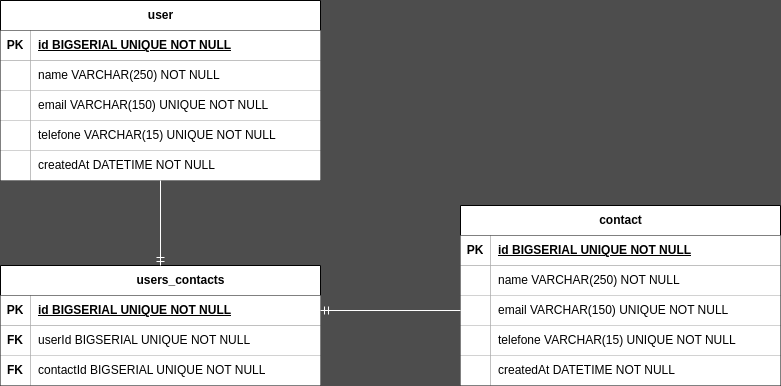

The diagram above was exported from draw.io. Its source (the exported page's mxGraphModel, read from the mxfile embedded in the PNG):
<mxGraphModel dx="810" dy="463" grid="1" gridSize="10" guides="1" tooltips="1" connect="1" arrows="1" fold="1" page="1" pageScale="1" pageWidth="827" pageHeight="1169" background="#4D4D4D" math="0" shadow="0">
  <root>
    <mxCell id="0" />
    <mxCell id="1" parent="0" />
    <mxCell id="uhkfCCTGbbvJBu8J3sYo-1" value="user" style="shape=table;startSize=30;container=1;collapsible=1;childLayout=tableLayout;fixedRows=1;rowLines=0;fontStyle=1;align=center;resizeLast=1;html=1;fillStyle=solid;fillColor=#FFFFFF;" vertex="1" parent="1">
      <mxGeometry x="30" y="105" width="320" height="180" as="geometry" />
    </mxCell>
    <mxCell id="uhkfCCTGbbvJBu8J3sYo-2" value="" style="shape=tableRow;horizontal=0;startSize=0;swimlaneHead=0;swimlaneBody=0;fillColor=none;collapsible=0;dropTarget=0;points=[[0,0.5],[1,0.5]];portConstraint=eastwest;top=0;left=0;right=0;bottom=1;" vertex="1" parent="uhkfCCTGbbvJBu8J3sYo-1">
      <mxGeometry y="30" width="320" height="30" as="geometry" />
    </mxCell>
    <mxCell id="uhkfCCTGbbvJBu8J3sYo-3" value="PK" style="shape=partialRectangle;connectable=0;top=0;left=0;bottom=0;right=0;fontStyle=1;overflow=hidden;whiteSpace=wrap;html=1;" vertex="1" parent="uhkfCCTGbbvJBu8J3sYo-2">
      <mxGeometry width="30" height="30" as="geometry">
        <mxRectangle width="30" height="30" as="alternateBounds" />
      </mxGeometry>
    </mxCell>
    <mxCell id="uhkfCCTGbbvJBu8J3sYo-4" value="id BIGSERIAL UNIQUE NOT NULL" style="shape=partialRectangle;connectable=0;top=0;left=0;bottom=0;right=0;align=left;spacingLeft=6;fontStyle=5;overflow=hidden;whiteSpace=wrap;html=1;" vertex="1" parent="uhkfCCTGbbvJBu8J3sYo-2">
      <mxGeometry x="30" width="290" height="30" as="geometry">
        <mxRectangle width="290" height="30" as="alternateBounds" />
      </mxGeometry>
    </mxCell>
    <mxCell id="uhkfCCTGbbvJBu8J3sYo-5" value="" style="shape=tableRow;horizontal=0;startSize=0;swimlaneHead=0;swimlaneBody=0;fillColor=none;collapsible=0;dropTarget=0;points=[[0,0.5],[1,0.5]];portConstraint=eastwest;top=0;left=0;right=0;bottom=0;" vertex="1" parent="uhkfCCTGbbvJBu8J3sYo-1">
      <mxGeometry y="60" width="320" height="30" as="geometry" />
    </mxCell>
    <mxCell id="uhkfCCTGbbvJBu8J3sYo-6" value="" style="shape=partialRectangle;connectable=0;top=0;left=0;bottom=0;right=0;editable=1;overflow=hidden;whiteSpace=wrap;html=1;" vertex="1" parent="uhkfCCTGbbvJBu8J3sYo-5">
      <mxGeometry width="30" height="30" as="geometry">
        <mxRectangle width="30" height="30" as="alternateBounds" />
      </mxGeometry>
    </mxCell>
    <mxCell id="uhkfCCTGbbvJBu8J3sYo-7" value="name VARCHAR(250) NOT NULL" style="shape=partialRectangle;connectable=0;top=0;left=0;bottom=0;right=0;align=left;spacingLeft=6;overflow=hidden;whiteSpace=wrap;html=1;" vertex="1" parent="uhkfCCTGbbvJBu8J3sYo-5">
      <mxGeometry x="30" width="290" height="30" as="geometry">
        <mxRectangle width="290" height="30" as="alternateBounds" />
      </mxGeometry>
    </mxCell>
    <mxCell id="uhkfCCTGbbvJBu8J3sYo-8" value="" style="shape=tableRow;horizontal=0;startSize=0;swimlaneHead=0;swimlaneBody=0;fillColor=none;collapsible=0;dropTarget=0;points=[[0,0.5],[1,0.5]];portConstraint=eastwest;top=0;left=0;right=0;bottom=0;" vertex="1" parent="uhkfCCTGbbvJBu8J3sYo-1">
      <mxGeometry y="90" width="320" height="30" as="geometry" />
    </mxCell>
    <mxCell id="uhkfCCTGbbvJBu8J3sYo-9" value="" style="shape=partialRectangle;connectable=0;top=0;left=0;bottom=0;right=0;editable=1;overflow=hidden;whiteSpace=wrap;html=1;" vertex="1" parent="uhkfCCTGbbvJBu8J3sYo-8">
      <mxGeometry width="30" height="30" as="geometry">
        <mxRectangle width="30" height="30" as="alternateBounds" />
      </mxGeometry>
    </mxCell>
    <mxCell id="uhkfCCTGbbvJBu8J3sYo-10" value="email VARCHAR(150) UNIQUE NOT NULL" style="shape=partialRectangle;connectable=0;top=0;left=0;bottom=0;right=0;align=left;spacingLeft=6;overflow=hidden;whiteSpace=wrap;html=1;" vertex="1" parent="uhkfCCTGbbvJBu8J3sYo-8">
      <mxGeometry x="30" width="290" height="30" as="geometry">
        <mxRectangle width="290" height="30" as="alternateBounds" />
      </mxGeometry>
    </mxCell>
    <mxCell id="uhkfCCTGbbvJBu8J3sYo-11" value="" style="shape=tableRow;horizontal=0;startSize=0;swimlaneHead=0;swimlaneBody=0;fillColor=none;collapsible=0;dropTarget=0;points=[[0,0.5],[1,0.5]];portConstraint=eastwest;top=0;left=0;right=0;bottom=0;" vertex="1" parent="uhkfCCTGbbvJBu8J3sYo-1">
      <mxGeometry y="120" width="320" height="30" as="geometry" />
    </mxCell>
    <mxCell id="uhkfCCTGbbvJBu8J3sYo-12" value="" style="shape=partialRectangle;connectable=0;top=0;left=0;bottom=0;right=0;editable=1;overflow=hidden;whiteSpace=wrap;html=1;" vertex="1" parent="uhkfCCTGbbvJBu8J3sYo-11">
      <mxGeometry width="30" height="30" as="geometry">
        <mxRectangle width="30" height="30" as="alternateBounds" />
      </mxGeometry>
    </mxCell>
    <mxCell id="uhkfCCTGbbvJBu8J3sYo-13" value="telefone VARCHAR(15) UNIQUE NOT NULL" style="shape=partialRectangle;connectable=0;top=0;left=0;bottom=0;right=0;align=left;spacingLeft=6;overflow=hidden;whiteSpace=wrap;html=1;" vertex="1" parent="uhkfCCTGbbvJBu8J3sYo-11">
      <mxGeometry x="30" width="290" height="30" as="geometry">
        <mxRectangle width="290" height="30" as="alternateBounds" />
      </mxGeometry>
    </mxCell>
    <mxCell id="uhkfCCTGbbvJBu8J3sYo-27" style="shape=tableRow;horizontal=0;startSize=0;swimlaneHead=0;swimlaneBody=0;fillColor=none;collapsible=0;dropTarget=0;points=[[0,0.5],[1,0.5]];portConstraint=eastwest;top=0;left=0;right=0;bottom=0;" vertex="1" parent="uhkfCCTGbbvJBu8J3sYo-1">
      <mxGeometry y="150" width="320" height="30" as="geometry" />
    </mxCell>
    <mxCell id="uhkfCCTGbbvJBu8J3sYo-28" style="shape=partialRectangle;connectable=0;top=0;left=0;bottom=0;right=0;editable=1;overflow=hidden;whiteSpace=wrap;html=1;" vertex="1" parent="uhkfCCTGbbvJBu8J3sYo-27">
      <mxGeometry width="30" height="30" as="geometry">
        <mxRectangle width="30" height="30" as="alternateBounds" />
      </mxGeometry>
    </mxCell>
    <mxCell id="uhkfCCTGbbvJBu8J3sYo-29" value="createdAt DATETIME NOT NULL" style="shape=partialRectangle;connectable=0;top=0;left=0;bottom=0;right=0;align=left;spacingLeft=6;overflow=hidden;whiteSpace=wrap;html=1;" vertex="1" parent="uhkfCCTGbbvJBu8J3sYo-27">
      <mxGeometry x="30" width="290" height="30" as="geometry">
        <mxRectangle width="290" height="30" as="alternateBounds" />
      </mxGeometry>
    </mxCell>
    <mxCell id="uhkfCCTGbbvJBu8J3sYo-30" value="contact" style="shape=table;startSize=30;container=1;collapsible=1;childLayout=tableLayout;fixedRows=1;rowLines=0;fontStyle=1;align=center;resizeLast=1;html=1;fillStyle=solid;fillColor=#FFFFFF;" vertex="1" parent="1">
      <mxGeometry x="490" y="310" width="320" height="180" as="geometry" />
    </mxCell>
    <mxCell id="uhkfCCTGbbvJBu8J3sYo-31" value="" style="shape=tableRow;horizontal=0;startSize=0;swimlaneHead=0;swimlaneBody=0;fillColor=none;collapsible=0;dropTarget=0;points=[[0,0.5],[1,0.5]];portConstraint=eastwest;top=0;left=0;right=0;bottom=1;" vertex="1" parent="uhkfCCTGbbvJBu8J3sYo-30">
      <mxGeometry y="30" width="320" height="30" as="geometry" />
    </mxCell>
    <mxCell id="uhkfCCTGbbvJBu8J3sYo-32" value="PK" style="shape=partialRectangle;connectable=0;top=0;left=0;bottom=0;right=0;fontStyle=1;overflow=hidden;whiteSpace=wrap;html=1;" vertex="1" parent="uhkfCCTGbbvJBu8J3sYo-31">
      <mxGeometry width="30" height="30" as="geometry">
        <mxRectangle width="30" height="30" as="alternateBounds" />
      </mxGeometry>
    </mxCell>
    <mxCell id="uhkfCCTGbbvJBu8J3sYo-33" value="id BIGSERIAL UNIQUE NOT NULL" style="shape=partialRectangle;connectable=0;top=0;left=0;bottom=0;right=0;align=left;spacingLeft=6;fontStyle=5;overflow=hidden;whiteSpace=wrap;html=1;" vertex="1" parent="uhkfCCTGbbvJBu8J3sYo-31">
      <mxGeometry x="30" width="290" height="30" as="geometry">
        <mxRectangle width="290" height="30" as="alternateBounds" />
      </mxGeometry>
    </mxCell>
    <mxCell id="uhkfCCTGbbvJBu8J3sYo-34" value="" style="shape=tableRow;horizontal=0;startSize=0;swimlaneHead=0;swimlaneBody=0;fillColor=none;collapsible=0;dropTarget=0;points=[[0,0.5],[1,0.5]];portConstraint=eastwest;top=0;left=0;right=0;bottom=0;" vertex="1" parent="uhkfCCTGbbvJBu8J3sYo-30">
      <mxGeometry y="60" width="320" height="30" as="geometry" />
    </mxCell>
    <mxCell id="uhkfCCTGbbvJBu8J3sYo-35" value="" style="shape=partialRectangle;connectable=0;top=0;left=0;bottom=0;right=0;editable=1;overflow=hidden;whiteSpace=wrap;html=1;" vertex="1" parent="uhkfCCTGbbvJBu8J3sYo-34">
      <mxGeometry width="30" height="30" as="geometry">
        <mxRectangle width="30" height="30" as="alternateBounds" />
      </mxGeometry>
    </mxCell>
    <mxCell id="uhkfCCTGbbvJBu8J3sYo-36" value="name VARCHAR(250) NOT NULL" style="shape=partialRectangle;connectable=0;top=0;left=0;bottom=0;right=0;align=left;spacingLeft=6;overflow=hidden;whiteSpace=wrap;html=1;" vertex="1" parent="uhkfCCTGbbvJBu8J3sYo-34">
      <mxGeometry x="30" width="290" height="30" as="geometry">
        <mxRectangle width="290" height="30" as="alternateBounds" />
      </mxGeometry>
    </mxCell>
    <mxCell id="uhkfCCTGbbvJBu8J3sYo-37" value="" style="shape=tableRow;horizontal=0;startSize=0;swimlaneHead=0;swimlaneBody=0;fillColor=none;collapsible=0;dropTarget=0;points=[[0,0.5],[1,0.5]];portConstraint=eastwest;top=0;left=0;right=0;bottom=0;" vertex="1" parent="uhkfCCTGbbvJBu8J3sYo-30">
      <mxGeometry y="90" width="320" height="30" as="geometry" />
    </mxCell>
    <mxCell id="uhkfCCTGbbvJBu8J3sYo-38" value="" style="shape=partialRectangle;connectable=0;top=0;left=0;bottom=0;right=0;editable=1;overflow=hidden;whiteSpace=wrap;html=1;" vertex="1" parent="uhkfCCTGbbvJBu8J3sYo-37">
      <mxGeometry width="30" height="30" as="geometry">
        <mxRectangle width="30" height="30" as="alternateBounds" />
      </mxGeometry>
    </mxCell>
    <mxCell id="uhkfCCTGbbvJBu8J3sYo-39" value="email VARCHAR(150) UNIQUE NOT NULL" style="shape=partialRectangle;connectable=0;top=0;left=0;bottom=0;right=0;align=left;spacingLeft=6;overflow=hidden;whiteSpace=wrap;html=1;" vertex="1" parent="uhkfCCTGbbvJBu8J3sYo-37">
      <mxGeometry x="30" width="290" height="30" as="geometry">
        <mxRectangle width="290" height="30" as="alternateBounds" />
      </mxGeometry>
    </mxCell>
    <mxCell id="uhkfCCTGbbvJBu8J3sYo-40" value="" style="shape=tableRow;horizontal=0;startSize=0;swimlaneHead=0;swimlaneBody=0;fillColor=none;collapsible=0;dropTarget=0;points=[[0,0.5],[1,0.5]];portConstraint=eastwest;top=0;left=0;right=0;bottom=0;" vertex="1" parent="uhkfCCTGbbvJBu8J3sYo-30">
      <mxGeometry y="120" width="320" height="30" as="geometry" />
    </mxCell>
    <mxCell id="uhkfCCTGbbvJBu8J3sYo-41" value="" style="shape=partialRectangle;connectable=0;top=0;left=0;bottom=0;right=0;editable=1;overflow=hidden;whiteSpace=wrap;html=1;" vertex="1" parent="uhkfCCTGbbvJBu8J3sYo-40">
      <mxGeometry width="30" height="30" as="geometry">
        <mxRectangle width="30" height="30" as="alternateBounds" />
      </mxGeometry>
    </mxCell>
    <mxCell id="uhkfCCTGbbvJBu8J3sYo-42" value="telefone VARCHAR(15) UNIQUE NOT NULL" style="shape=partialRectangle;connectable=0;top=0;left=0;bottom=0;right=0;align=left;spacingLeft=6;overflow=hidden;whiteSpace=wrap;html=1;" vertex="1" parent="uhkfCCTGbbvJBu8J3sYo-40">
      <mxGeometry x="30" width="290" height="30" as="geometry">
        <mxRectangle width="290" height="30" as="alternateBounds" />
      </mxGeometry>
    </mxCell>
    <mxCell id="uhkfCCTGbbvJBu8J3sYo-43" style="shape=tableRow;horizontal=0;startSize=0;swimlaneHead=0;swimlaneBody=0;fillColor=none;collapsible=0;dropTarget=0;points=[[0,0.5],[1,0.5]];portConstraint=eastwest;top=0;left=0;right=0;bottom=0;" vertex="1" parent="uhkfCCTGbbvJBu8J3sYo-30">
      <mxGeometry y="150" width="320" height="30" as="geometry" />
    </mxCell>
    <mxCell id="uhkfCCTGbbvJBu8J3sYo-44" style="shape=partialRectangle;connectable=0;top=0;left=0;bottom=0;right=0;editable=1;overflow=hidden;whiteSpace=wrap;html=1;" vertex="1" parent="uhkfCCTGbbvJBu8J3sYo-43">
      <mxGeometry width="30" height="30" as="geometry">
        <mxRectangle width="30" height="30" as="alternateBounds" />
      </mxGeometry>
    </mxCell>
    <mxCell id="uhkfCCTGbbvJBu8J3sYo-45" value="createdAt DATETIME NOT NULL" style="shape=partialRectangle;connectable=0;top=0;left=0;bottom=0;right=0;align=left;spacingLeft=6;overflow=hidden;whiteSpace=wrap;html=1;" vertex="1" parent="uhkfCCTGbbvJBu8J3sYo-43">
      <mxGeometry x="30" width="290" height="30" as="geometry">
        <mxRectangle width="290" height="30" as="alternateBounds" />
      </mxGeometry>
    </mxCell>
    <mxCell id="uhkfCCTGbbvJBu8J3sYo-46" value="&lt;blockquote style=&quot;margin: 0 0 0 40px; border: none; padding: 0px;&quot;&gt;users_contacts&lt;/blockquote&gt;" style="shape=table;startSize=30;container=1;collapsible=1;childLayout=tableLayout;fixedRows=1;rowLines=0;fontStyle=1;align=center;resizeLast=1;html=1;" vertex="1" parent="1">
      <mxGeometry x="30" y="370" width="320" height="120" as="geometry" />
    </mxCell>
    <mxCell id="uhkfCCTGbbvJBu8J3sYo-47" value="" style="shape=tableRow;horizontal=0;startSize=0;swimlaneHead=0;swimlaneBody=0;fillColor=none;collapsible=0;dropTarget=0;points=[[0,0.5],[1,0.5]];portConstraint=eastwest;top=0;left=0;right=0;bottom=1;" vertex="1" parent="uhkfCCTGbbvJBu8J3sYo-46">
      <mxGeometry y="30" width="320" height="30" as="geometry" />
    </mxCell>
    <mxCell id="uhkfCCTGbbvJBu8J3sYo-48" value="PK" style="shape=partialRectangle;connectable=0;top=0;left=0;bottom=0;right=0;fontStyle=1;overflow=hidden;whiteSpace=wrap;html=1;" vertex="1" parent="uhkfCCTGbbvJBu8J3sYo-47">
      <mxGeometry width="30" height="30" as="geometry">
        <mxRectangle width="30" height="30" as="alternateBounds" />
      </mxGeometry>
    </mxCell>
    <mxCell id="uhkfCCTGbbvJBu8J3sYo-49" value="id BIGSERIAL UNIQUE NOT NULL" style="shape=partialRectangle;connectable=0;top=0;left=0;bottom=0;right=0;align=left;spacingLeft=6;fontStyle=5;overflow=hidden;whiteSpace=wrap;html=1;" vertex="1" parent="uhkfCCTGbbvJBu8J3sYo-47">
      <mxGeometry x="30" width="290" height="30" as="geometry">
        <mxRectangle width="290" height="30" as="alternateBounds" />
      </mxGeometry>
    </mxCell>
    <mxCell id="uhkfCCTGbbvJBu8J3sYo-50" value="" style="shape=tableRow;horizontal=0;startSize=0;swimlaneHead=0;swimlaneBody=0;fillColor=none;collapsible=0;dropTarget=0;points=[[0,0.5],[1,0.5]];portConstraint=eastwest;top=0;left=0;right=0;bottom=0;" vertex="1" parent="uhkfCCTGbbvJBu8J3sYo-46">
      <mxGeometry y="60" width="320" height="30" as="geometry" />
    </mxCell>
    <mxCell id="uhkfCCTGbbvJBu8J3sYo-51" value="&lt;b&gt;FK&lt;/b&gt;" style="shape=partialRectangle;connectable=0;top=0;left=0;bottom=0;right=0;editable=1;overflow=hidden;whiteSpace=wrap;html=1;" vertex="1" parent="uhkfCCTGbbvJBu8J3sYo-50">
      <mxGeometry width="30" height="30" as="geometry">
        <mxRectangle width="30" height="30" as="alternateBounds" />
      </mxGeometry>
    </mxCell>
    <mxCell id="uhkfCCTGbbvJBu8J3sYo-52" value="userId BIGSERIAL UNIQUE NOT NULL" style="shape=partialRectangle;connectable=0;top=0;left=0;bottom=0;right=0;align=left;spacingLeft=6;overflow=hidden;whiteSpace=wrap;html=1;" vertex="1" parent="uhkfCCTGbbvJBu8J3sYo-50">
      <mxGeometry x="30" width="290" height="30" as="geometry">
        <mxRectangle width="290" height="30" as="alternateBounds" />
      </mxGeometry>
    </mxCell>
    <mxCell id="uhkfCCTGbbvJBu8J3sYo-53" value="" style="shape=tableRow;horizontal=0;startSize=0;swimlaneHead=0;swimlaneBody=0;fillColor=none;collapsible=0;dropTarget=0;points=[[0,0.5],[1,0.5]];portConstraint=eastwest;top=0;left=0;right=0;bottom=0;" vertex="1" parent="uhkfCCTGbbvJBu8J3sYo-46">
      <mxGeometry y="90" width="320" height="30" as="geometry" />
    </mxCell>
    <mxCell id="uhkfCCTGbbvJBu8J3sYo-54" value="&lt;b&gt;FK&lt;/b&gt;" style="shape=partialRectangle;connectable=0;top=0;left=0;bottom=0;right=0;editable=1;overflow=hidden;whiteSpace=wrap;html=1;" vertex="1" parent="uhkfCCTGbbvJBu8J3sYo-53">
      <mxGeometry width="30" height="30" as="geometry">
        <mxRectangle width="30" height="30" as="alternateBounds" />
      </mxGeometry>
    </mxCell>
    <mxCell id="uhkfCCTGbbvJBu8J3sYo-55" value="contactId BIGSERIAL UNIQUE NOT NULL" style="shape=partialRectangle;connectable=0;top=0;left=0;bottom=0;right=0;align=left;spacingLeft=6;overflow=hidden;whiteSpace=wrap;html=1;" vertex="1" parent="uhkfCCTGbbvJBu8J3sYo-53">
      <mxGeometry x="30" width="290" height="30" as="geometry">
        <mxRectangle width="290" height="30" as="alternateBounds" />
      </mxGeometry>
    </mxCell>
    <mxCell id="uhkfCCTGbbvJBu8J3sYo-61" value="" style="fontSize=12;html=1;endArrow=ERmandOne;rounded=0;strokeColor=#FFFFFF;entryX=0.5;entryY=0;entryDx=0;entryDy=0;" edge="1" parent="1" source="uhkfCCTGbbvJBu8J3sYo-27" target="uhkfCCTGbbvJBu8J3sYo-46">
      <mxGeometry width="100" height="100" relative="1" as="geometry">
        <mxPoint x="188" y="370" as="sourcePoint" />
        <mxPoint x="240" y="340" as="targetPoint" />
      </mxGeometry>
    </mxCell>
    <mxCell id="uhkfCCTGbbvJBu8J3sYo-62" value="" style="fontSize=12;html=1;endArrow=ERmandOne;rounded=0;strokeColor=#FFFFFF;entryX=1;entryY=0.5;entryDx=0;entryDy=0;exitX=0;exitY=0.5;exitDx=0;exitDy=0;" edge="1" parent="1" source="uhkfCCTGbbvJBu8J3sYo-37" target="uhkfCCTGbbvJBu8J3sYo-47">
      <mxGeometry width="100" height="100" relative="1" as="geometry">
        <mxPoint x="430" y="270" as="sourcePoint" />
        <mxPoint x="430" y="350" as="targetPoint" />
        <Array as="points" />
      </mxGeometry>
    </mxCell>
  </root>
</mxGraphModel>